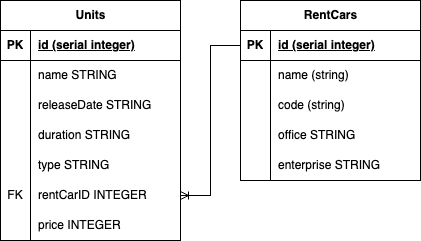

The diagram above was exported from draw.io. Its source (the exported page's mxGraphModel, read from the mxfile embedded in the PNG):
<mxGraphModel dx="-1013" dy="461" grid="1" gridSize="10" guides="1" tooltips="1" connect="1" arrows="1" fold="1" page="1" pageScale="1" pageWidth="850" pageHeight="1100" math="0" shadow="0">
  <root>
    <mxCell id="0" />
    <mxCell id="1" parent="0" />
    <mxCell id="2" value="Units" style="shape=table;startSize=30;container=1;collapsible=1;childLayout=tableLayout;fixedRows=1;rowLines=0;fontStyle=1;align=center;resizeLast=1;html=1;" parent="1" vertex="1">
      <mxGeometry x="1760" y="80" width="180" height="240" as="geometry" />
    </mxCell>
    <mxCell id="3" value="" style="shape=tableRow;horizontal=0;startSize=0;swimlaneHead=0;swimlaneBody=0;fillColor=none;collapsible=0;dropTarget=0;points=[[0,0.5],[1,0.5]];portConstraint=eastwest;top=0;left=0;right=0;bottom=1;" parent="2" vertex="1">
      <mxGeometry y="30" width="180" height="30" as="geometry" />
    </mxCell>
    <mxCell id="4" value="PK" style="shape=partialRectangle;connectable=0;fillColor=none;top=0;left=0;bottom=0;right=0;fontStyle=1;overflow=hidden;whiteSpace=wrap;html=1;" parent="3" vertex="1">
      <mxGeometry width="30" height="30" as="geometry">
        <mxRectangle width="30" height="30" as="alternateBounds" />
      </mxGeometry>
    </mxCell>
    <mxCell id="5" value="id (serial integer)" style="shape=partialRectangle;connectable=0;fillColor=none;top=0;left=0;bottom=0;right=0;align=left;spacingLeft=6;fontStyle=5;overflow=hidden;whiteSpace=wrap;html=1;" parent="3" vertex="1">
      <mxGeometry x="30" width="150" height="30" as="geometry">
        <mxRectangle width="150" height="30" as="alternateBounds" />
      </mxGeometry>
    </mxCell>
    <mxCell id="6" value="" style="shape=tableRow;horizontal=0;startSize=0;swimlaneHead=0;swimlaneBody=0;fillColor=none;collapsible=0;dropTarget=0;points=[[0,0.5],[1,0.5]];portConstraint=eastwest;top=0;left=0;right=0;bottom=0;" parent="2" vertex="1">
      <mxGeometry y="60" width="180" height="30" as="geometry" />
    </mxCell>
    <mxCell id="7" value="" style="shape=partialRectangle;connectable=0;fillColor=none;top=0;left=0;bottom=0;right=0;editable=1;overflow=hidden;whiteSpace=wrap;html=1;" parent="6" vertex="1">
      <mxGeometry width="30" height="30" as="geometry">
        <mxRectangle width="30" height="30" as="alternateBounds" />
      </mxGeometry>
    </mxCell>
    <mxCell id="8" value="name STRING" style="shape=partialRectangle;connectable=0;fillColor=none;top=0;left=0;bottom=0;right=0;align=left;spacingLeft=6;overflow=hidden;whiteSpace=wrap;html=1;" parent="6" vertex="1">
      <mxGeometry x="30" width="150" height="30" as="geometry">
        <mxRectangle width="150" height="30" as="alternateBounds" />
      </mxGeometry>
    </mxCell>
    <mxCell id="9" value="" style="shape=tableRow;horizontal=0;startSize=0;swimlaneHead=0;swimlaneBody=0;fillColor=none;collapsible=0;dropTarget=0;points=[[0,0.5],[1,0.5]];portConstraint=eastwest;top=0;left=0;right=0;bottom=0;" parent="2" vertex="1">
      <mxGeometry y="90" width="180" height="30" as="geometry" />
    </mxCell>
    <mxCell id="10" value="" style="shape=partialRectangle;connectable=0;fillColor=none;top=0;left=0;bottom=0;right=0;editable=1;overflow=hidden;whiteSpace=wrap;html=1;" parent="9" vertex="1">
      <mxGeometry width="30" height="30" as="geometry">
        <mxRectangle width="30" height="30" as="alternateBounds" />
      </mxGeometry>
    </mxCell>
    <mxCell id="11" value="releaseDate STRING" style="shape=partialRectangle;connectable=0;fillColor=none;top=0;left=0;bottom=0;right=0;align=left;spacingLeft=6;overflow=hidden;whiteSpace=wrap;html=1;" parent="9" vertex="1">
      <mxGeometry x="30" width="150" height="30" as="geometry">
        <mxRectangle width="150" height="30" as="alternateBounds" />
      </mxGeometry>
    </mxCell>
    <mxCell id="12" value="" style="shape=tableRow;horizontal=0;startSize=0;swimlaneHead=0;swimlaneBody=0;fillColor=none;collapsible=0;dropTarget=0;points=[[0,0.5],[1,0.5]];portConstraint=eastwest;top=0;left=0;right=0;bottom=0;" parent="2" vertex="1">
      <mxGeometry y="120" width="180" height="30" as="geometry" />
    </mxCell>
    <mxCell id="13" value="" style="shape=partialRectangle;connectable=0;fillColor=none;top=0;left=0;bottom=0;right=0;editable=1;overflow=hidden;whiteSpace=wrap;html=1;" parent="12" vertex="1">
      <mxGeometry width="30" height="30" as="geometry">
        <mxRectangle width="30" height="30" as="alternateBounds" />
      </mxGeometry>
    </mxCell>
    <mxCell id="14" value="duration STRING" style="shape=partialRectangle;connectable=0;fillColor=none;top=0;left=0;bottom=0;right=0;align=left;spacingLeft=6;overflow=hidden;whiteSpace=wrap;html=1;" parent="12" vertex="1">
      <mxGeometry x="30" width="150" height="30" as="geometry">
        <mxRectangle width="150" height="30" as="alternateBounds" />
      </mxGeometry>
    </mxCell>
    <mxCell id="15" style="shape=tableRow;horizontal=0;startSize=0;swimlaneHead=0;swimlaneBody=0;fillColor=none;collapsible=0;dropTarget=0;points=[[0,0.5],[1,0.5]];portConstraint=eastwest;top=0;left=0;right=0;bottom=0;" parent="2" vertex="1">
      <mxGeometry y="150" width="180" height="30" as="geometry" />
    </mxCell>
    <mxCell id="16" style="shape=partialRectangle;connectable=0;fillColor=none;top=0;left=0;bottom=0;right=0;editable=1;overflow=hidden;whiteSpace=wrap;html=1;" parent="15" vertex="1">
      <mxGeometry width="30" height="30" as="geometry">
        <mxRectangle width="30" height="30" as="alternateBounds" />
      </mxGeometry>
    </mxCell>
    <mxCell id="17" value="type STRING" style="shape=partialRectangle;connectable=0;fillColor=none;top=0;left=0;bottom=0;right=0;align=left;spacingLeft=6;overflow=hidden;whiteSpace=wrap;html=1;" parent="15" vertex="1">
      <mxGeometry x="30" width="150" height="30" as="geometry">
        <mxRectangle width="150" height="30" as="alternateBounds" />
      </mxGeometry>
    </mxCell>
    <mxCell id="18" style="shape=tableRow;horizontal=0;startSize=0;swimlaneHead=0;swimlaneBody=0;fillColor=none;collapsible=0;dropTarget=0;points=[[0,0.5],[1,0.5]];portConstraint=eastwest;top=0;left=0;right=0;bottom=0;" parent="2" vertex="1">
      <mxGeometry y="180" width="180" height="30" as="geometry" />
    </mxCell>
    <mxCell id="19" value="FK" style="shape=partialRectangle;connectable=0;fillColor=none;top=0;left=0;bottom=0;right=0;editable=1;overflow=hidden;whiteSpace=wrap;html=1;" parent="18" vertex="1">
      <mxGeometry width="30" height="30" as="geometry">
        <mxRectangle width="30" height="30" as="alternateBounds" />
      </mxGeometry>
    </mxCell>
    <mxCell id="20" value="rentCarID INTEGER" style="shape=partialRectangle;connectable=0;fillColor=none;top=0;left=0;bottom=0;right=0;align=left;spacingLeft=6;overflow=hidden;whiteSpace=wrap;html=1;" parent="18" vertex="1">
      <mxGeometry x="30" width="150" height="30" as="geometry">
        <mxRectangle width="150" height="30" as="alternateBounds" />
      </mxGeometry>
    </mxCell>
    <mxCell id="38" style="shape=tableRow;horizontal=0;startSize=0;swimlaneHead=0;swimlaneBody=0;fillColor=none;collapsible=0;dropTarget=0;points=[[0,0.5],[1,0.5]];portConstraint=eastwest;top=0;left=0;right=0;bottom=0;" parent="2" vertex="1">
      <mxGeometry y="210" width="180" height="30" as="geometry" />
    </mxCell>
    <mxCell id="39" style="shape=partialRectangle;connectable=0;fillColor=none;top=0;left=0;bottom=0;right=0;editable=1;overflow=hidden;whiteSpace=wrap;html=1;" parent="38" vertex="1">
      <mxGeometry width="30" height="30" as="geometry">
        <mxRectangle width="30" height="30" as="alternateBounds" />
      </mxGeometry>
    </mxCell>
    <mxCell id="40" value="price INTEGER" style="shape=partialRectangle;connectable=0;fillColor=none;top=0;left=0;bottom=0;right=0;align=left;spacingLeft=6;overflow=hidden;whiteSpace=wrap;html=1;" parent="38" vertex="1">
      <mxGeometry x="30" width="150" height="30" as="geometry">
        <mxRectangle width="150" height="30" as="alternateBounds" />
      </mxGeometry>
    </mxCell>
    <mxCell id="21" value="RentCars" style="shape=table;startSize=30;container=1;collapsible=1;childLayout=tableLayout;fixedRows=1;rowLines=0;fontStyle=1;align=center;resizeLast=1;html=1;" parent="1" vertex="1">
      <mxGeometry x="2000" y="80" width="180" height="180" as="geometry" />
    </mxCell>
    <mxCell id="22" value="" style="shape=tableRow;horizontal=0;startSize=0;swimlaneHead=0;swimlaneBody=0;fillColor=none;collapsible=0;dropTarget=0;points=[[0,0.5],[1,0.5]];portConstraint=eastwest;top=0;left=0;right=0;bottom=1;" parent="21" vertex="1">
      <mxGeometry y="30" width="180" height="30" as="geometry" />
    </mxCell>
    <mxCell id="23" value="PK" style="shape=partialRectangle;connectable=0;fillColor=none;top=0;left=0;bottom=0;right=0;fontStyle=1;overflow=hidden;whiteSpace=wrap;html=1;" parent="22" vertex="1">
      <mxGeometry width="30" height="30" as="geometry">
        <mxRectangle width="30" height="30" as="alternateBounds" />
      </mxGeometry>
    </mxCell>
    <mxCell id="24" value="id (serial integer)" style="shape=partialRectangle;connectable=0;fillColor=none;top=0;left=0;bottom=0;right=0;align=left;spacingLeft=6;fontStyle=5;overflow=hidden;whiteSpace=wrap;html=1;" parent="22" vertex="1">
      <mxGeometry x="30" width="150" height="30" as="geometry">
        <mxRectangle width="150" height="30" as="alternateBounds" />
      </mxGeometry>
    </mxCell>
    <mxCell id="25" value="" style="shape=tableRow;horizontal=0;startSize=0;swimlaneHead=0;swimlaneBody=0;fillColor=none;collapsible=0;dropTarget=0;points=[[0,0.5],[1,0.5]];portConstraint=eastwest;top=0;left=0;right=0;bottom=0;" parent="21" vertex="1">
      <mxGeometry y="60" width="180" height="30" as="geometry" />
    </mxCell>
    <mxCell id="26" value="" style="shape=partialRectangle;connectable=0;fillColor=none;top=0;left=0;bottom=0;right=0;editable=1;overflow=hidden;whiteSpace=wrap;html=1;" parent="25" vertex="1">
      <mxGeometry width="30" height="30" as="geometry">
        <mxRectangle width="30" height="30" as="alternateBounds" />
      </mxGeometry>
    </mxCell>
    <mxCell id="27" value="name (string)" style="shape=partialRectangle;connectable=0;fillColor=none;top=0;left=0;bottom=0;right=0;align=left;spacingLeft=6;overflow=hidden;whiteSpace=wrap;html=1;" parent="25" vertex="1">
      <mxGeometry x="30" width="150" height="30" as="geometry">
        <mxRectangle width="150" height="30" as="alternateBounds" />
      </mxGeometry>
    </mxCell>
    <mxCell id="28" value="" style="shape=tableRow;horizontal=0;startSize=0;swimlaneHead=0;swimlaneBody=0;fillColor=none;collapsible=0;dropTarget=0;points=[[0,0.5],[1,0.5]];portConstraint=eastwest;top=0;left=0;right=0;bottom=0;" parent="21" vertex="1">
      <mxGeometry y="90" width="180" height="30" as="geometry" />
    </mxCell>
    <mxCell id="29" value="" style="shape=partialRectangle;connectable=0;fillColor=none;top=0;left=0;bottom=0;right=0;editable=1;overflow=hidden;whiteSpace=wrap;html=1;" parent="28" vertex="1">
      <mxGeometry width="30" height="30" as="geometry">
        <mxRectangle width="30" height="30" as="alternateBounds" />
      </mxGeometry>
    </mxCell>
    <mxCell id="30" value="code (string)" style="shape=partialRectangle;connectable=0;fillColor=none;top=0;left=0;bottom=0;right=0;align=left;spacingLeft=6;overflow=hidden;whiteSpace=wrap;html=1;" parent="28" vertex="1">
      <mxGeometry x="30" width="150" height="30" as="geometry">
        <mxRectangle width="150" height="30" as="alternateBounds" />
      </mxGeometry>
    </mxCell>
    <mxCell id="31" value="" style="shape=tableRow;horizontal=0;startSize=0;swimlaneHead=0;swimlaneBody=0;fillColor=none;collapsible=0;dropTarget=0;points=[[0,0.5],[1,0.5]];portConstraint=eastwest;top=0;left=0;right=0;bottom=0;" parent="21" vertex="1">
      <mxGeometry y="120" width="180" height="30" as="geometry" />
    </mxCell>
    <mxCell id="32" value="" style="shape=partialRectangle;connectable=0;fillColor=none;top=0;left=0;bottom=0;right=0;editable=1;overflow=hidden;whiteSpace=wrap;html=1;" parent="31" vertex="1">
      <mxGeometry width="30" height="30" as="geometry">
        <mxRectangle width="30" height="30" as="alternateBounds" />
      </mxGeometry>
    </mxCell>
    <mxCell id="33" value="office STRING" style="shape=partialRectangle;connectable=0;fillColor=none;top=0;left=0;bottom=0;right=0;align=left;spacingLeft=6;overflow=hidden;whiteSpace=wrap;html=1;" parent="31" vertex="1">
      <mxGeometry x="30" width="150" height="30" as="geometry">
        <mxRectangle width="150" height="30" as="alternateBounds" />
      </mxGeometry>
    </mxCell>
    <mxCell id="34" style="shape=tableRow;horizontal=0;startSize=0;swimlaneHead=0;swimlaneBody=0;fillColor=none;collapsible=0;dropTarget=0;points=[[0,0.5],[1,0.5]];portConstraint=eastwest;top=0;left=0;right=0;bottom=0;" parent="21" vertex="1">
      <mxGeometry y="150" width="180" height="30" as="geometry" />
    </mxCell>
    <mxCell id="35" style="shape=partialRectangle;connectable=0;fillColor=none;top=0;left=0;bottom=0;right=0;editable=1;overflow=hidden;whiteSpace=wrap;html=1;" parent="34" vertex="1">
      <mxGeometry width="30" height="30" as="geometry">
        <mxRectangle width="30" height="30" as="alternateBounds" />
      </mxGeometry>
    </mxCell>
    <mxCell id="36" value="enterprise STRING" style="shape=partialRectangle;connectable=0;fillColor=none;top=0;left=0;bottom=0;right=0;align=left;spacingLeft=6;overflow=hidden;whiteSpace=wrap;html=1;" parent="34" vertex="1">
      <mxGeometry x="30" width="150" height="30" as="geometry">
        <mxRectangle width="150" height="30" as="alternateBounds" />
      </mxGeometry>
    </mxCell>
    <mxCell id="37" value="" style="edgeStyle=entityRelationEdgeStyle;fontSize=12;html=1;endArrow=ERoneToMany;rounded=0;exitX=0;exitY=0.5;exitDx=0;exitDy=0;entryX=1;entryY=0.5;entryDx=0;entryDy=0;" parent="1" source="22" target="18" edge="1">
      <mxGeometry width="100" height="100" relative="1" as="geometry">
        <mxPoint x="2010" y="250" as="sourcePoint" />
        <mxPoint x="2110" y="150" as="targetPoint" />
      </mxGeometry>
    </mxCell>
  </root>
</mxGraphModel>